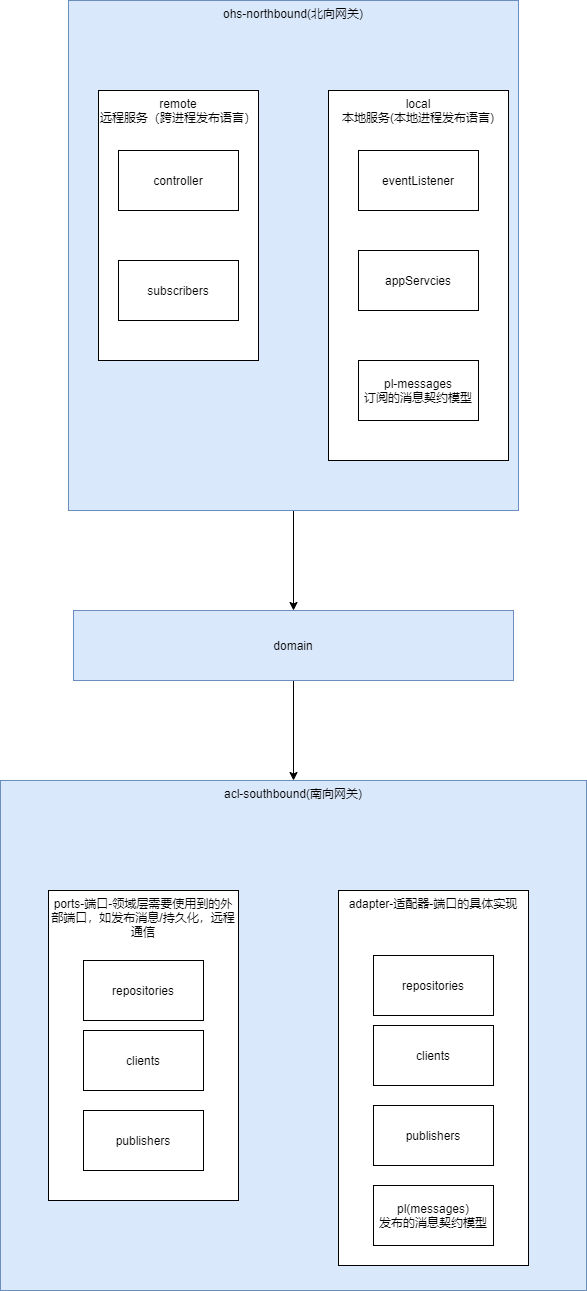

The diagram above was exported from draw.io. Its source (the exported page's mxGraphModel, read from the mxfile embedded in the PNG):
<mxGraphModel dx="2062" dy="1174" grid="1" gridSize="10" guides="1" tooltips="1" connect="1" arrows="1" fold="1" page="1" pageScale="1" pageWidth="827" pageHeight="1169" math="0" shadow="0">
  <root>
    <mxCell id="0" />
    <mxCell id="1" parent="0" />
    <mxCell id="3XE-qzW188aVgepcvfGi-29" style="edgeStyle=orthogonalEdgeStyle;rounded=0;orthogonalLoop=1;jettySize=auto;html=1;" edge="1" parent="1" source="3XE-qzW188aVgepcvfGi-1" target="3XE-qzW188aVgepcvfGi-12">
      <mxGeometry relative="1" as="geometry" />
    </mxCell>
    <mxCell id="3XE-qzW188aVgepcvfGi-1" value="ohs-northbound(北向网关)" style="rounded=0;whiteSpace=wrap;html=1;verticalAlign=top;fillColor=#dae8fc;strokeColor=#6c8ebf;" vertex="1" parent="1">
      <mxGeometry x="200" y="30" width="450" height="510" as="geometry" />
    </mxCell>
    <mxCell id="3XE-qzW188aVgepcvfGi-2" value="remote&lt;br&gt;远程服务（跨进程发布语言）" style="rounded=0;whiteSpace=wrap;html=1;verticalAlign=top;" vertex="1" parent="1">
      <mxGeometry x="230" y="120" width="160" height="270" as="geometry" />
    </mxCell>
    <mxCell id="3XE-qzW188aVgepcvfGi-4" value="controller" style="rounded=0;whiteSpace=wrap;html=1;" vertex="1" parent="1">
      <mxGeometry x="250" y="180" width="120" height="60" as="geometry" />
    </mxCell>
    <mxCell id="3XE-qzW188aVgepcvfGi-5" value="subscribers" style="rounded=0;whiteSpace=wrap;html=1;" vertex="1" parent="1">
      <mxGeometry x="250" y="290" width="120" height="60" as="geometry" />
    </mxCell>
    <mxCell id="3XE-qzW188aVgepcvfGi-9" value="local&lt;br&gt;本地服务(本地进程发布语言)" style="rounded=0;whiteSpace=wrap;html=1;verticalAlign=top;" vertex="1" parent="1">
      <mxGeometry x="460" y="120" width="180" height="370" as="geometry" />
    </mxCell>
    <mxCell id="3XE-qzW188aVgepcvfGi-10" value="appServcies" style="rounded=0;whiteSpace=wrap;html=1;" vertex="1" parent="1">
      <mxGeometry x="490" y="280" width="120" height="60" as="geometry" />
    </mxCell>
    <mxCell id="3XE-qzW188aVgepcvfGi-11" value="pl-messages&lt;br&gt;订阅的消息契约模型" style="rounded=0;whiteSpace=wrap;html=1;" vertex="1" parent="1">
      <mxGeometry x="490" y="390" width="120" height="60" as="geometry" />
    </mxCell>
    <mxCell id="3XE-qzW188aVgepcvfGi-30" style="edgeStyle=orthogonalEdgeStyle;rounded=0;orthogonalLoop=1;jettySize=auto;html=1;entryX=0.5;entryY=0;entryDx=0;entryDy=0;" edge="1" parent="1" source="3XE-qzW188aVgepcvfGi-12" target="3XE-qzW188aVgepcvfGi-16">
      <mxGeometry relative="1" as="geometry" />
    </mxCell>
    <mxCell id="3XE-qzW188aVgepcvfGi-12" value="domain" style="rounded=0;whiteSpace=wrap;html=1;fillColor=#dae8fc;strokeColor=#6c8ebf;" vertex="1" parent="1">
      <mxGeometry x="205" y="640" width="440" height="70" as="geometry" />
    </mxCell>
    <mxCell id="3XE-qzW188aVgepcvfGi-14" value="eventListener" style="rounded=0;whiteSpace=wrap;html=1;" vertex="1" parent="1">
      <mxGeometry x="490" y="180" width="120" height="60" as="geometry" />
    </mxCell>
    <mxCell id="3XE-qzW188aVgepcvfGi-16" value="acl-southbound(南向网关)" style="rounded=0;whiteSpace=wrap;html=1;verticalAlign=top;fillColor=#dae8fc;strokeColor=#6c8ebf;" vertex="1" parent="1">
      <mxGeometry x="132" y="810" width="586" height="510" as="geometry" />
    </mxCell>
    <mxCell id="3XE-qzW188aVgepcvfGi-19" value="ports-端口-领域层需要使用到的外部端口，如发布消息/持久化，远程通信" style="rounded=0;whiteSpace=wrap;html=1;verticalAlign=top;" vertex="1" parent="1">
      <mxGeometry x="180" y="920" width="190" height="310" as="geometry" />
    </mxCell>
    <mxCell id="3XE-qzW188aVgepcvfGi-20" value="repositories" style="rounded=0;whiteSpace=wrap;html=1;" vertex="1" parent="1">
      <mxGeometry x="215" y="990" width="120" height="60" as="geometry" />
    </mxCell>
    <mxCell id="3XE-qzW188aVgepcvfGi-21" value="clients" style="rounded=0;whiteSpace=wrap;html=1;" vertex="1" parent="1">
      <mxGeometry x="215" y="1060" width="120" height="60" as="geometry" />
    </mxCell>
    <mxCell id="3XE-qzW188aVgepcvfGi-22" value="publishers" style="rounded=0;whiteSpace=wrap;html=1;" vertex="1" parent="1">
      <mxGeometry x="215" y="1140" width="120" height="60" as="geometry" />
    </mxCell>
    <mxCell id="3XE-qzW188aVgepcvfGi-23" value="adapter-适配器-端口的具体实现" style="rounded=0;whiteSpace=wrap;html=1;verticalAlign=top;" vertex="1" parent="1">
      <mxGeometry x="470" y="920" width="190" height="375" as="geometry" />
    </mxCell>
    <mxCell id="3XE-qzW188aVgepcvfGi-24" value="repositories" style="rounded=0;whiteSpace=wrap;html=1;" vertex="1" parent="1">
      <mxGeometry x="505" y="985" width="120" height="60" as="geometry" />
    </mxCell>
    <mxCell id="3XE-qzW188aVgepcvfGi-25" value="clients" style="rounded=0;whiteSpace=wrap;html=1;" vertex="1" parent="1">
      <mxGeometry x="505" y="1055" width="120" height="60" as="geometry" />
    </mxCell>
    <mxCell id="3XE-qzW188aVgepcvfGi-26" value="publishers" style="rounded=0;whiteSpace=wrap;html=1;" vertex="1" parent="1">
      <mxGeometry x="505" y="1135" width="120" height="60" as="geometry" />
    </mxCell>
    <mxCell id="3XE-qzW188aVgepcvfGi-27" value="pl(messages)&lt;br&gt;发布的消息契约模型" style="rounded=0;whiteSpace=wrap;html=1;" vertex="1" parent="1">
      <mxGeometry x="505" y="1215" width="120" height="60" as="geometry" />
    </mxCell>
  </root>
</mxGraphModel>